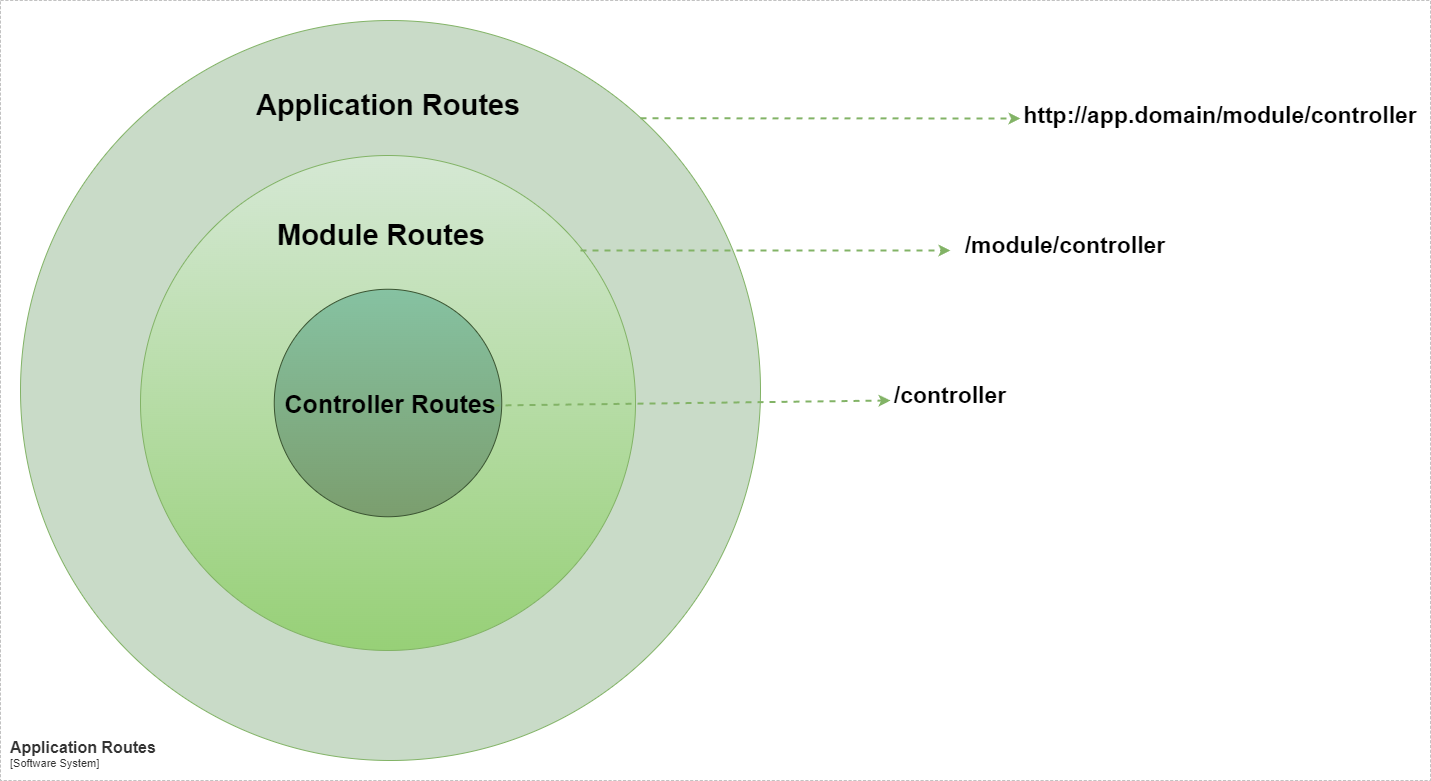

The diagram above was exported from draw.io. Its source (the exported page's mxGraphModel, read from the mxfile embedded in the PNG):
<mxGraphModel dx="1050" dy="621" grid="1" gridSize="10" guides="1" tooltips="1" connect="1" arrows="1" fold="1" page="1" pageScale="1" pageWidth="850" pageHeight="1100" math="0" shadow="0">
  <root>
    <mxCell id="0" />
    <mxCell id="1" parent="0" />
    <mxCell id="jLpQ8vooyf42GrANBk5j-1" value="" style="ellipse;whiteSpace=wrap;html=1;aspect=fixed;fillColor=#C9DBC8;strokeColor=#82b366;" parent="1" vertex="1">
      <mxGeometry x="260" y="300" width="740" height="740" as="geometry" />
    </mxCell>
    <mxCell id="jLpQ8vooyf42GrANBk5j-2" value="" style="ellipse;whiteSpace=wrap;html=1;aspect=fixed;fillColor=#d5e8d4;strokeColor=#82b366;gradientColor=#97d077;" parent="1" vertex="1">
      <mxGeometry x="380" y="435" width="495" height="495" as="geometry" />
    </mxCell>
    <mxCell id="jLpQ8vooyf42GrANBk5j-3" value="" style="ellipse;whiteSpace=wrap;html=1;aspect=fixed;fillColor=#7B9E6E;strokeColor=#3A5431;gradientDirection=north;fontColor=#ffffff;gradientColor=#86C2A2;" parent="1" vertex="1">
      <mxGeometry x="513.75" y="568.75" width="227.5" height="227.5" as="geometry" />
    </mxCell>
    <mxCell id="jLpQ8vooyf42GrANBk5j-4" value="&lt;font style=&quot;font-size: 25px;&quot;&gt;Controller Routes&lt;/font&gt;" style="text;html=1;align=center;verticalAlign=middle;whiteSpace=wrap;rounded=0;fontSize=20;fontStyle=1" parent="1" vertex="1">
      <mxGeometry x="509" y="667.5" width="242" height="30" as="geometry" />
    </mxCell>
    <mxCell id="jLpQ8vooyf42GrANBk5j-5" value="&lt;font size=&quot;1&quot; style=&quot;&quot;&gt;&lt;b style=&quot;font-size: 29px;&quot;&gt;Module Routes&lt;/b&gt;&lt;/font&gt;" style="text;html=1;align=center;verticalAlign=middle;whiteSpace=wrap;rounded=0;fontSize=22;" parent="1" vertex="1">
      <mxGeometry x="509" y="500" width="224" height="30" as="geometry" />
    </mxCell>
    <mxCell id="jLpQ8vooyf42GrANBk5j-6" value="&lt;font size=&quot;1&quot; style=&quot;&quot;&gt;&lt;b style=&quot;font-size: 29px;&quot;&gt;Application Routes&lt;/b&gt;&lt;/font&gt;" style="text;html=1;align=center;verticalAlign=middle;whiteSpace=wrap;rounded=0;" parent="1" vertex="1">
      <mxGeometry x="488.75" y="370" width="277.5" height="30" as="geometry" />
    </mxCell>
    <mxCell id="jLpQ8vooyf42GrANBk5j-8" value="http://app.domain/module/controller" style="text;html=1;align=center;verticalAlign=middle;whiteSpace=wrap;rounded=0;fontSize=23;fontStyle=1" parent="1" vertex="1">
      <mxGeometry x="1310" y="380" width="300" height="30" as="geometry" />
    </mxCell>
    <mxCell id="jLpQ8vooyf42GrANBk5j-13" value="/controller" style="text;html=1;align=center;verticalAlign=middle;whiteSpace=wrap;rounded=0;fontSize=23;fontStyle=1" parent="1" vertex="1">
      <mxGeometry x="1090" y="660" width="200" height="30" as="geometry" />
    </mxCell>
    <mxCell id="jLpQ8vooyf42GrANBk5j-14" value="/module/controller" style="text;html=1;align=center;verticalAlign=middle;whiteSpace=wrap;rounded=0;fontSize=23;fontStyle=1" parent="1" vertex="1">
      <mxGeometry x="1190" y="510" width="230" height="30" as="geometry" />
    </mxCell>
    <mxCell id="jLpQ8vooyf42GrANBk5j-20" value="" style="endArrow=classic;html=1;rounded=0;strokeWidth=2;dashed=1;fillColor=#d5e8d4;strokeColor=#82b366;" parent="1" edge="1">
      <mxGeometry width="50" height="50" relative="1" as="geometry">
        <mxPoint x="733" y="685" as="sourcePoint" />
        <mxPoint x="1130" y="680" as="targetPoint" />
      </mxGeometry>
    </mxCell>
    <object placeholders="1" c4Name="Application Routes" c4Type="SystemScopeBoundary" c4Application="Software System" label="&lt;font style=&quot;font-size: 16px&quot;&gt;&lt;b&gt;&lt;div style=&quot;text-align: left&quot;&gt;%c4Name%&lt;/div&gt;&lt;/b&gt;&lt;/font&gt;&lt;div style=&quot;text-align: left&quot;&gt;[%c4Application%]&lt;/div&gt;" id="LBr3_Q_nMz_RCjk1HByQ-2">
      <mxCell style="rounded=0;fontSize=11;whiteSpace=wrap;html=1;dashed=1;arcSize=20;fillColor=none;strokeColor=#666666;fontColor=#333333;labelBackgroundColor=none;align=left;verticalAlign=bottom;labelBorderColor=none;spacingTop=0;spacing=10;dashPattern=8 4;metaEdit=1;rotatable=0;perimeter=rectanglePerimeter;noLabel=0;labelPadding=0;allowArrows=0;connectable=0;expand=0;recursiveResize=0;editable=1;pointerEvents=0;absoluteArcSize=1;points=[[0.25,0,0],[0.5,0,0],[0.75,0,0],[1,0.25,0],[1,0.5,0],[1,0.75,0],[0.75,1,0],[0.5,1,0],[0.25,1,0],[0,0.75,0],[0,0.5,0],[0,0.25,0]];strokeWidth=0.4;" parent="1" vertex="1">
        <mxGeometry x="240" y="280" width="1430" height="780" as="geometry" />
      </mxCell>
    </object>
    <mxCell id="LBr3_Q_nMz_RCjk1HByQ-4" value="" style="endArrow=classic;html=1;rounded=0;strokeWidth=2;dashed=1;fillColor=#d5e8d4;strokeColor=#82b366;" parent="1" edge="1">
      <mxGeometry width="50" height="50" relative="1" as="geometry">
        <mxPoint x="820" y="530" as="sourcePoint" />
        <mxPoint x="1190" y="530" as="targetPoint" />
      </mxGeometry>
    </mxCell>
    <mxCell id="LBr3_Q_nMz_RCjk1HByQ-5" value="" style="endArrow=classic;html=1;rounded=0;strokeWidth=2;dashed=1;fillColor=#d5e8d4;strokeColor=#82b366;" parent="1" edge="1">
      <mxGeometry width="50" height="50" relative="1" as="geometry">
        <mxPoint x="880" y="397.75" as="sourcePoint" />
        <mxPoint x="1260" y="398" as="targetPoint" />
      </mxGeometry>
    </mxCell>
  </root>
</mxGraphModel>